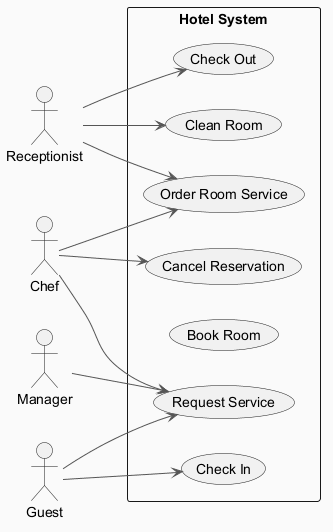

The diagram above was rendered by PlantUML. Its source (embedded in the PNG):
@startuml
skinparam backgroundColor #FAFAFA
skinparam classBackgroundColor #FFF3E0
skinparam classBorderColor #E65100
skinparam ArrowColor #555555
left to right direction
actor "Manager" as Manager
actor "Receptionist" as Receptionist
actor "Chef" as Chef
actor "Guest" as Guest
rectangle "Hotel System" {
  usecase "Order Room Service" as UC_OrderRoomService
  usecase "Request Service" as UC_RequestService
  usecase "Check In" as UC_CheckIn
  usecase "Cancel Reservation" as UC_CancelReservation
  usecase "Book Room" as UC_BookRoom
  usecase "Clean Room" as UC_CleanRoom
  usecase "Check Out" as UC_CheckOut
}
Manager --> UC_RequestService
Receptionist --> UC_OrderRoomService
Receptionist --> UC_CheckOut
Receptionist --> UC_CleanRoom
Chef --> UC_RequestService
Chef --> UC_OrderRoomService
Chef --> UC_CancelReservation
Guest --> UC_RequestService
Guest --> UC_CheckIn
@enduml